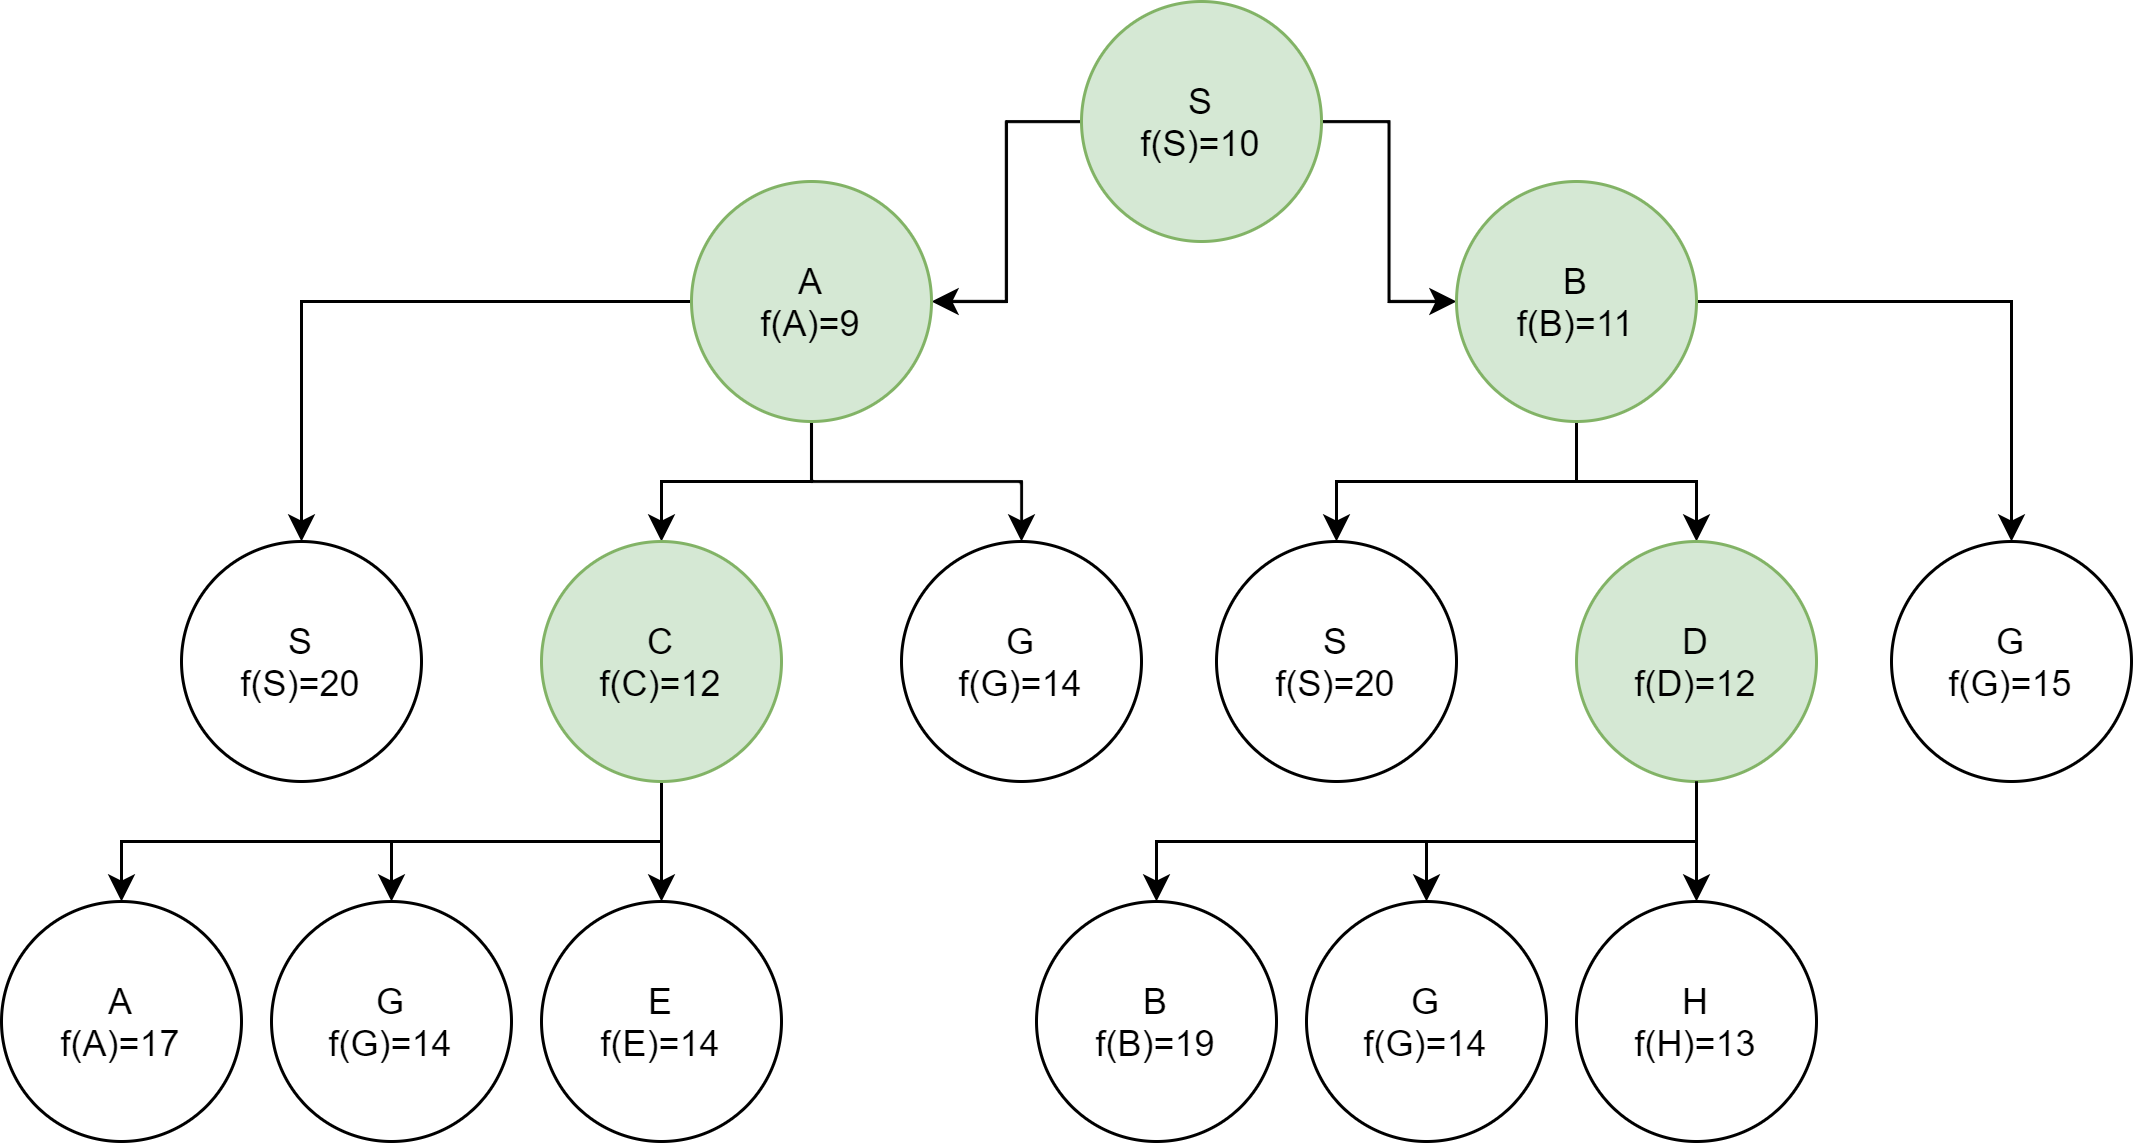

The diagram above was exported from draw.io. Its source (the exported page's mxGraphModel, read from the mxfile embedded in the PNG):
<mxGraphModel dx="1888" dy="499" grid="1" gridSize="10" guides="1" tooltips="1" connect="1" arrows="1" fold="1" page="1" pageScale="1" pageWidth="850" pageHeight="1100" math="0" shadow="0">
  <root>
    <mxCell id="0" />
    <mxCell id="1" parent="0" />
    <mxCell id="2" value="" style="edgeStyle=orthogonalEdgeStyle;rounded=0;orthogonalLoop=1;jettySize=auto;html=1;" edge="1" source="4" target="8" parent="1">
      <mxGeometry relative="1" as="geometry" />
    </mxCell>
    <mxCell id="3" value="" style="edgeStyle=orthogonalEdgeStyle;rounded=0;orthogonalLoop=1;jettySize=auto;html=1;" edge="1" source="4" target="12" parent="1">
      <mxGeometry relative="1" as="geometry" />
    </mxCell>
    <mxCell id="4" value="S&lt;br&gt;f(S)=10" style="ellipse;whiteSpace=wrap;html=1;aspect=fixed;fillColor=#d5e8d4;strokeColor=#82b366;" vertex="1" parent="1">
      <mxGeometry x="260" y="620" width="80" height="80" as="geometry" />
    </mxCell>
    <mxCell id="5" value="" style="edgeStyle=orthogonalEdgeStyle;rounded=0;orthogonalLoop=1;jettySize=auto;html=1;" edge="1" source="8" target="13" parent="1">
      <mxGeometry relative="1" as="geometry" />
    </mxCell>
    <mxCell id="6" value="" style="edgeStyle=orthogonalEdgeStyle;rounded=0;orthogonalLoop=1;jettySize=auto;html=1;" edge="1" source="8" target="17" parent="1">
      <mxGeometry relative="1" as="geometry" />
    </mxCell>
    <mxCell id="7" value="" style="edgeStyle=orthogonalEdgeStyle;rounded=0;orthogonalLoop=1;jettySize=auto;html=1;" edge="1" source="8" target="18" parent="1">
      <mxGeometry relative="1" as="geometry" />
    </mxCell>
    <mxCell id="8" value="A&lt;br&gt;f(A)=9" style="ellipse;whiteSpace=wrap;html=1;aspect=fixed;fillColor=#d5e8d4;strokeColor=#82b366;" vertex="1" parent="1">
      <mxGeometry x="130" y="680" width="80" height="80" as="geometry" />
    </mxCell>
    <mxCell id="9" value="" style="edgeStyle=orthogonalEdgeStyle;rounded=0;orthogonalLoop=1;jettySize=auto;html=1;" edge="1" source="12" target="19" parent="1">
      <mxGeometry relative="1" as="geometry" />
    </mxCell>
    <mxCell id="10" value="" style="edgeStyle=orthogonalEdgeStyle;rounded=0;orthogonalLoop=1;jettySize=auto;html=1;" edge="1" source="12" target="21" parent="1">
      <mxGeometry relative="1" as="geometry" />
    </mxCell>
    <mxCell id="11" value="" style="edgeStyle=orthogonalEdgeStyle;rounded=0;orthogonalLoop=1;jettySize=auto;html=1;" edge="1" source="12" target="22" parent="1">
      <mxGeometry relative="1" as="geometry" />
    </mxCell>
    <mxCell id="12" value="B&lt;br&gt;f(B)=11" style="ellipse;whiteSpace=wrap;html=1;aspect=fixed;fillColor=#d5e8d4;strokeColor=#82b366;" vertex="1" parent="1">
      <mxGeometry x="385" y="680" width="80" height="80" as="geometry" />
    </mxCell>
    <mxCell id="13" value="S&lt;br&gt;f(S)=20" style="ellipse;whiteSpace=wrap;html=1;aspect=fixed;" vertex="1" parent="1">
      <mxGeometry x="-40" y="800" width="80" height="80" as="geometry" />
    </mxCell>
    <mxCell id="14" value="" style="edgeStyle=orthogonalEdgeStyle;rounded=0;orthogonalLoop=1;jettySize=auto;html=1;" edge="1" source="17" target="23" parent="1">
      <mxGeometry relative="1" as="geometry">
        <Array as="points">
          <mxPoint x="120" y="900" />
          <mxPoint x="-60" y="900" />
        </Array>
      </mxGeometry>
    </mxCell>
    <mxCell id="15" value="" style="edgeStyle=orthogonalEdgeStyle;rounded=0;orthogonalLoop=1;jettySize=auto;html=1;" edge="1" source="17" target="24" parent="1">
      <mxGeometry relative="1" as="geometry" />
    </mxCell>
    <mxCell id="16" value="" style="edgeStyle=orthogonalEdgeStyle;rounded=0;orthogonalLoop=1;jettySize=auto;html=1;" edge="1" source="17" target="25" parent="1">
      <mxGeometry relative="1" as="geometry">
        <Array as="points">
          <mxPoint x="120" y="900" />
          <mxPoint x="30" y="900" />
        </Array>
      </mxGeometry>
    </mxCell>
    <mxCell id="17" value="C&lt;br&gt;f(C)=12" style="ellipse;whiteSpace=wrap;html=1;aspect=fixed;fillColor=#d5e8d4;strokeColor=#82b366;" vertex="1" parent="1">
      <mxGeometry x="80" y="800" width="80" height="80" as="geometry" />
    </mxCell>
    <mxCell id="18" value="G&lt;br&gt;f(G)=14" style="ellipse;whiteSpace=wrap;html=1;aspect=fixed;" vertex="1" parent="1">
      <mxGeometry x="200" y="800" width="80" height="80" as="geometry" />
    </mxCell>
    <mxCell id="19" value="G&lt;br&gt;f(G)=15" style="ellipse;whiteSpace=wrap;html=1;aspect=fixed;" vertex="1" parent="1">
      <mxGeometry x="530" y="800" width="80" height="80" as="geometry" />
    </mxCell>
    <mxCell id="20" value="" style="edgeStyle=orthogonalEdgeStyle;rounded=0;orthogonalLoop=1;jettySize=auto;html=1;" edge="1" source="21" target="27" parent="1">
      <mxGeometry relative="1" as="geometry" />
    </mxCell>
    <mxCell id="21" value="D&lt;br&gt;f(D)=12" style="ellipse;whiteSpace=wrap;html=1;aspect=fixed;fillColor=#d5e8d4;strokeColor=#82b366;" vertex="1" parent="1">
      <mxGeometry x="425" y="800" width="80" height="80" as="geometry" />
    </mxCell>
    <mxCell id="22" value="S&lt;br&gt;f(S)=20" style="ellipse;whiteSpace=wrap;html=1;aspect=fixed;" vertex="1" parent="1">
      <mxGeometry x="305" y="800" width="80" height="80" as="geometry" />
    </mxCell>
    <mxCell id="23" value="A&lt;br&gt;f(A)=17" style="ellipse;whiteSpace=wrap;html=1;aspect=fixed;" vertex="1" parent="1">
      <mxGeometry x="-100" y="920" width="80" height="80" as="geometry" />
    </mxCell>
    <mxCell id="24" value="E&lt;br&gt;f(E)=14" style="ellipse;whiteSpace=wrap;html=1;aspect=fixed;" vertex="1" parent="1">
      <mxGeometry x="80" y="920" width="80" height="80" as="geometry" />
    </mxCell>
    <mxCell id="25" value="G&lt;br&gt;f(G)=14" style="ellipse;whiteSpace=wrap;html=1;aspect=fixed;" vertex="1" parent="1">
      <mxGeometry x="-10" y="920" width="80" height="80" as="geometry" />
    </mxCell>
    <mxCell id="26" value="B&lt;br&gt;f(B)=19" style="ellipse;whiteSpace=wrap;html=1;aspect=fixed;" vertex="1" parent="1">
      <mxGeometry x="245" y="920" width="80" height="80" as="geometry" />
    </mxCell>
    <mxCell id="27" value="H&lt;br&gt;f(H)=13" style="ellipse;whiteSpace=wrap;html=1;aspect=fixed;" vertex="1" parent="1">
      <mxGeometry x="425" y="920" width="80" height="80" as="geometry" />
    </mxCell>
    <mxCell id="28" value="G&lt;br&gt;f(G)=14" style="ellipse;whiteSpace=wrap;html=1;aspect=fixed;" vertex="1" parent="1">
      <mxGeometry x="335" y="920" width="80" height="80" as="geometry" />
    </mxCell>
    <mxCell id="29" value="" style="edgeStyle=orthogonalEdgeStyle;rounded=0;orthogonalLoop=1;jettySize=auto;html=1;" edge="1" target="28" parent="1">
      <mxGeometry relative="1" as="geometry">
        <mxPoint x="465" y="880" as="sourcePoint" />
        <Array as="points">
          <mxPoint x="465" y="900" />
          <mxPoint x="375" y="900" />
        </Array>
      </mxGeometry>
    </mxCell>
    <mxCell id="30" value="" style="edgeStyle=orthogonalEdgeStyle;rounded=0;orthogonalLoop=1;jettySize=auto;html=1;" edge="1" target="26" parent="1">
      <mxGeometry relative="1" as="geometry">
        <mxPoint x="465" y="880" as="sourcePoint" />
        <Array as="points">
          <mxPoint x="465" y="900" />
          <mxPoint x="285" y="900" />
        </Array>
      </mxGeometry>
    </mxCell>
  </root>
</mxGraphModel>